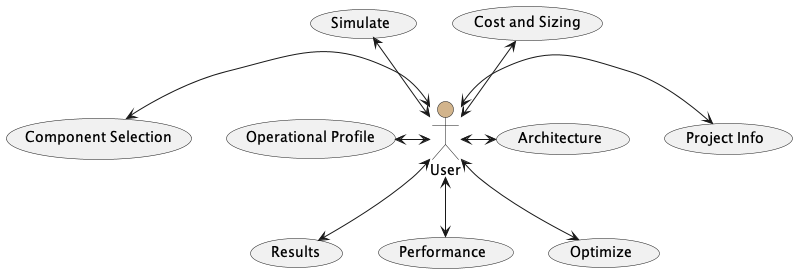

The diagram above was rendered by PlantUML. Its source (embedded in the PNG):
@startuml
 :User: as user        #tan
user<-right->(Project Info)
user<-right->(Architecture)
user<-left->(Operational Profile)
user<-left->(Component Selection)
user<-up->(Cost and Sizing)
user<-up->(Simulate)
user<-down->(Results)
user<-down->(Performance)
user<-down->(Optimize)
@enduml